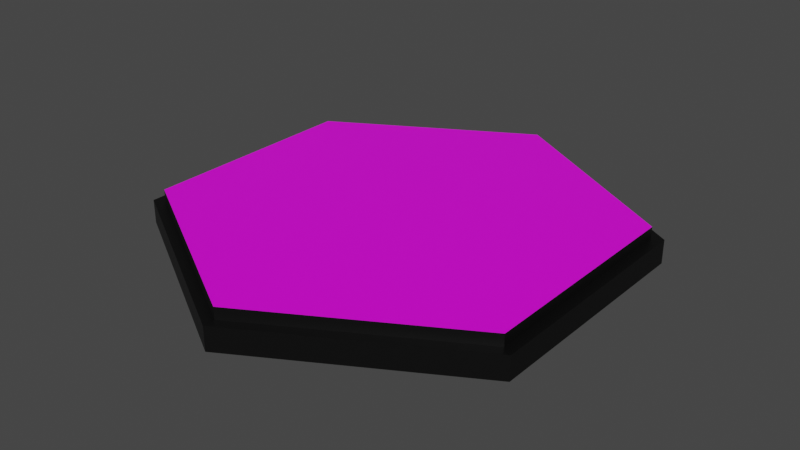 # Source: models.blend  (saved by Blender 2.93.20; exported with 4.5.12 LTS)
import bpy
from mathutils import Matrix  # noqa: F401  (used for matrix-valued properties, if any)

bpy.ops.wm.read_factory_settings(use_empty=True)
scene = bpy.context.scene
scene.name = 'Scene'

# ---- collections
col_collection = bpy.data.collections.new('Collection'); scene.collection.children.link(col_collection)
col_notused = bpy.data.collections.new('NotUsed'); scene.collection.children.link(col_notused)

# ---- images (referenced by path relative to the original .blend; pixels are not part of the script)
import os
ASSET_DIR = os.environ.get("B2B_ASSET_DIR", "")  # directory of the original .blend (textures are referenced by path, not embedded)
HERE = os.path.dirname(os.path.abspath(__file__))  # packed textures are extracted next to this script under _unpacked/

def load_image(name, relpath, width, height, colorspace="sRGB"):
    """Load a texture the original file referenced (path relative to the .blend, or extracted next to this script)."""
    p = next((c for c in (os.path.join(HERE, relpath), os.path.join(ASSET_DIR, relpath)) if relpath and os.path.exists(c)), "")
    if p:
        img = bpy.data.images.load(p, check_existing=True)
        img.name = name
    else:  # same state as the original file: an image datablock whose file is absent (Cycles renders it pink)
        img = bpy.data.images.new(name, width, height)
        img.source = "FILE"
        img.filepath = "//" + (relpath or name)
    img.colorspace_settings.name = colorspace
    return img
img_hex_grass_spring_png = load_image('hex_grass_spring.png', 'Images/hex_grass_spring.png', 1024, 1024, 'sRGB')

# ---- materials (node trees are filled in below, after node groups)
mat_hex_face = bpy.data.materials.new('hex_face')
mat_hex_face.alpha_threshold = 0.0
mat_hex_face.use_transparent_shadow = False
mat_hex_face.line_color = (0.0, 0.0, 0.0, 1.0)
mat_hex_border = bpy.data.materials.new('hex_border')
mat_hex_border.use_transparent_shadow = False

# ---- material node trees
mat_hex_face.use_nodes = True; mat_hex_face.node_tree.nodes.clear()
_N = mat_hex_face.node_tree.nodes; _L = mat_hex_face.node_tree.links
n0 = _N.new('ShaderNodeOutputMaterial'); n0.name = 'Material Output'; n0.location = (300, 300)
n1 = _N.new('ShaderNodeBsdfPrincipled'); n1.name = 'Principled BSDF'; n1.location = (10, 300)
n1.distribution = 'GGX'
n1.subsurface_method = 'BURLEY'
n1.inputs[2].default_value = 0.4
n1.inputs[3].default_value = 1.45
n1.inputs[27].default_value = (0.0, 0.0, 0.0, 1.0)
n1.inputs[28].default_value = 1.0
n2 = _N.new('ShaderNodeTexImage'); n2.name = 'Image Texture'; n2.location = (-280, 280)
n2.image = img_hex_grass_spring_png
_L.new(n1.outputs[0], n0.inputs[0])
_L.new(n2.outputs[0], n1.inputs[0])
n0.is_active_output = True
mat_hex_border.use_nodes = True; mat_hex_border.node_tree.nodes.clear()
_N = mat_hex_border.node_tree.nodes; _L = mat_hex_border.node_tree.links
n0 = _N.new('ShaderNodeBsdfPrincipled'); n0.name = 'Principled BSDF'; n0.location = (10, 300)
n0.distribution = 'GGX'
n0.subsurface_method = 'BURLEY'
n0.inputs[0].default_value = (0.0, 0.0, 0.0, 1.0)
n0.inputs[3].default_value = 1.45
n0.inputs[27].default_value = (0.0, 0.0, 0.0, 1.0)
n0.inputs[28].default_value = 1.0
n1 = _N.new('ShaderNodeOutputMaterial'); n1.name = 'Material Output'; n1.location = (300, 300)
_L.new(n0.outputs[0], n1.inputs[0])
n1.is_active_output = True

# ---- world
world_world = bpy.data.worlds.new('World'); scene.world = world_world
world_world.use_nodes = True; world_world.node_tree.nodes.clear()
_N = world_world.node_tree.nodes; _L = world_world.node_tree.links
n0 = _N.new('ShaderNodeOutputWorld'); n0.name = 'World Output'; n0.location = (300, 300)
n1 = _N.new('ShaderNodeBackground'); n1.name = 'Background'; n1.location = (10, 300)
n1.inputs[0].default_value = (0.05088, 0.05088, 0.05088, 1.0)
_L.new(n1.outputs[0], n0.inputs[0])
n0.is_active_output = True
world_world.color = (0.05088, 0.05088, 0.05088)
world_world.use_sun_shadow = False
world_world.sun_shadow_jitter_overblur = 0.0

# ---- meshes
me_cylinder_001 = bpy.data.meshes.new('Cylinder.001')
me_cylinder_001.from_pydata([(0.0, 1.0, -2.235e-08), (0.0, 1.0, 0.1), (0.866, 0.5, -2.235e-08), (0.866, 0.5, 0.1), (0.866, -0.5, -2.235e-08), (0.866, -0.5, 0.1), (-8.742e-08, -1.0, -2.235e-08), (-8.742e-08, -1.0, 0.1), (-0.866, -0.5, -2.235e-08), (-0.866, -0.5, 0.1), (-0.866, 0.5, -2.235e-08), (-0.866, 0.5, 0.1), (-9.934e-10, 0.95, 0.1), (0.8227, 0.475, 0.1), (0.8227, -0.475, 0.1), (-8.405e-08, -0.95, 0.1), (-0.8227, -0.475, 0.1), (-0.8227, 0.475, 0.1), (-9.934e-10, 0.95, 0.15), (0.8227, 0.475, 0.15), (0.8227, -0.475, 0.15), (-8.405e-08, -0.95, 0.15), (-0.8227, -0.475, 0.15), (-0.8227, 0.475, 0.15)], [], [(0, 1, 3, 2), (2, 3, 5, 4), (4, 5, 7, 6), (6, 7, 9, 8), (11, 9, 16, 17), (8, 9, 11, 10), (10, 11, 1, 0), (0, 2, 4, 6, 8, 10), (12, 17, 23, 18), (3, 1, 12, 13), (7, 5, 14, 15), (1, 11, 17, 12), (9, 7, 15, 16), (5, 3, 13, 14), (19, 18, 23, 22, 21, 20), (16, 15, 21, 22), (14, 13, 19, 20), (17, 16, 22, 23), (15, 14, 20, 21), (13, 12, 18, 19)])
me_cylinder_001.polygons.foreach_set('material_index', [1, 1, 1, 1, 1, 1, 1, 0, 1, 1, 1, 1, 1, 1, 0, 1, 1, 1, 1, 1])
_uv = me_cylinder_001.uv_layers.new(name='UVMap')
_uv.uv.foreach_set('vector', [0.0625, 0.05816, 0.0625, 0.06316, 0.1058, 0.06316, 0.1058, 0.05816, 0.0875, 0.05816, 0.0875, 0.06316, 0.0375, 0.06316, 0.0375, 0.05816, 0.1058, 0.05816, 0.1058, 0.06316, 0.0625, 0.06316, 0.0625, 0.05816, 0.0625, 0.05816, 0.0625, 0.06316, 0.0192, 0.06316, 0.0192, 0.05816, 0.0192, 0.0875, 0.0192, 0.0375, 0.02136, 0.03875, 0.02136, 0.08625, 0.0375, 0.05816, 0.0375, 0.06316, 0.0875, 0.06316, 0.0875, 0.05816, 0.0192, 0.05816, 0.0192, 0.06316, 0.0625, 0.06316, 0.0625, 0.05816, 0.0625, 0.1125, 0.1058, 0.0875, 0.1058, 0.0375, 0.0625, 0.0125, 0.0192, 0.0375, 0.0192, 0.0875, 0.0625, 0.06316, 0.02136, 0.06316, 0.02136, 0.06566, 0.0625, 0.06566, 0.1058, 0.0875, 0.0625, 0.1125, 0.0625, 0.11, 0.1036, 0.08625, 0.0625, 0.0125, 0.1058, 0.0375, 0.1036, 0.03875, 0.0625, 0.015, 0.0625, 0.1125, 0.0192, 0.0875, 0.02136, 0.08625, 0.0625, 0.11, 0.0192, 0.0375, 0.0625, 0.0125, 0.0625, 0.015, 0.02136, 0.03875, 0.1058, 0.0375, 0.1058, 0.0875, 0.1036, 0.08625, 0.1036, 0.03875, 0.9114, 0.7375, 0.5, 0.975, 0.08864, 0.7375, 0.08864, 0.2625, 0.5, 0.025, 0.9114, 0.2625, 0.02136, 0.06316, 0.0625, 0.06316, 0.0625, 0.06566, 0.02136, 0.06566, 0.03875, 0.06316, 0.08625, 0.06316, 0.08625, 0.06566, 0.03875, 0.06566, 0.08625, 0.06316, 0.03875, 0.06316, 0.03875, 0.06566, 0.08625, 0.06566, 0.0625, 0.06316, 0.1036, 0.06316, 0.1036, 0.06566, 0.0625, 0.06566, 0.1036, 0.06316, 0.0625, 0.06316, 0.0625, 0.06566, 0.1036, 0.06566])
me_cylinder_001.materials.append(mat_hex_face)
me_cylinder_001.materials.append(mat_hex_border)
me_cylinder_001.use_remesh_fix_poles = True
me_cylinder_001.use_remesh_preserve_attributes = False
me_cylinder_001.update()

# ---- objects
ob_tile = bpy.data.objects.new('Tile', me_cylinder_001)

# ---- transforms, parenting, visibility, modifiers, constraints
ob_tile.location = (0.0, 0.0, 0.0)

# ---- collection membership
col_collection.objects.link(ob_tile)

# ---- scene / render settings (as saved in the file)
scene.frame_start = 1; scene.frame_end = 250; scene.frame_set(1)
scene.render.engine = 'BLENDER_EEVEE_NEXT'
scene.cycles.use_denoising = False
scene.cycles.samples = 128
scene.cycles.sampling_pattern = 'TABULATED_SOBOL'
scene.cycles.use_adaptive_sampling = False
scene.cycles.use_light_tree = False
scene.view_settings.view_transform = 'Filmic'
bpy.context.view_layer.update()

# ---- added for rendering (the .blend has no active camera and no usable light): camera, sun
cam_auto = bpy.data.cameras.new('AutoCamera')
cam_auto.lens = 50.0
cam_auto.sensor_width = 36.0
cam_auto.clip_end = 1000.0
ob_auto_camera = bpy.data.objects.new('AutoCamera', cam_auto)
scene.collection.objects.link(ob_auto_camera)
ob_auto_camera.location = (2.45185, -2.94221, 2.03648)
ob_auto_camera.rotation_euler = (1.09748, -7.21219e-08, 0.694738)
scene.camera = ob_auto_camera
light_auto_sun = bpy.data.lights.new('AutoSun', 'SUN')
light_auto_sun.energy = 3.0
light_auto_sun.angle = 0.0523599
ob_auto_sun = bpy.data.objects.new('AutoSun', light_auto_sun)
scene.collection.objects.link(ob_auto_sun)
ob_auto_sun.rotation_euler = (0.872665, 0.174533, 0.523599)
bpy.context.view_layer.update()

